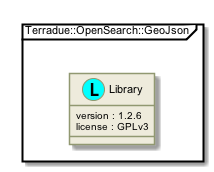

The diagram above was rendered by PlantUML. Its source (embedded in the PNG):
@startuml

skinparam backgroundColor #FFFFFF


skinparam sequence {

        ActorBorderColor #000000
   
        ArrowColor #919871 
        ArrowFontSize 8
        ArrowFontStyle plain
        ArrowFontName Arial
        
        LifeLineBorderColor #919871
        LifeLineBackgroundColor #EEEBDC

        ParticipantBorderColor #919871
        ParticipantBackgroundColor #EEEBDC
        ParticipantFontName Arial
        ParticipantFontSize 10
        ParticipantFontColor #000000

        ActorBackgroundColor #EEEBDC
        ActorFontColor #000000
        ActorFontSize 10
        ActorFontName Arial
         
}

skinparam class {

	ArrowFontColor #000000
	ArrowFontSize 10
	ArrowFontStyle plain
	ArrowFontName Arial
	
	AttributeFontColor #000000
	AttributeFontSize 10
	AttributeIconSize 11
	AttributeFontStyle plain
	AttributeFontName Arial

	FontColor #000000
	FontSize 11
	FontStyle plain
	FontName Arial

	StereotypeFontColor #000000
	StereotypeFontSize 10
	StereotypeFontStyle plain
	StereotypeFontName Arial

	BackgroundColor #EEEBDC
 	ArrowColor #919871
 	BorderColor #919871
 	
 }
 
skinparam component {
 
	FontSize 11 
 	BackgroundColor #EEEBDC
 	InterfaceBackgroundColor white
	InterfaceBorderColor black
 	BorderColor #919871
	ArrowColor black
 	ArrowFontColor #777777
 	FontName Arial
 	ArrowFontName Arial
	
	

}

skinparam package {
	FontColor black
	FontSize 11
	FontStyle plain
	FontName Arial
}

skinparam state {
	BackgroundColor #EEEBDC
	BorderColor #919871
	ArrowColor  black
	

	FontColor black
	FontSize 11
	FontStyle plain
	FontName Arial

	ArrowFontColor black
	ArrowFontSize 11
	ArrowFontStyle plain
	ArrowFontName Arial
	AttributeFontColor black
	AttributeFontSize 11
	AttributeFontStyle plain
	AttributeFontName Arial
	
}

skinparam activity {
	
	ArrowColor black
	BackgroundColor #EEEBDC
	BorderColor #919871
	StartColor black
	EndColor black
	BarColor #919871
	
	FontColor black
	FontSize 11
	FontStyle plain
	FontName Arial

	ArrowFontColor black
	ArrowFontSize 11
	ArrowFontStyle plain
	ArrowFontName Arial

}

skinparam usecase {
	
	BackgroundColor #EEEBDC
 	InterfaceBackgroundColor white
	InterfaceBorderColor black
 	BorderColor #919871
	ArrowColor black
	ActorBorderColor #919871
	ActorFontName Courier

}
skinparam backgroundColor #FFFFFF
skinparam componentStyle uml2
package "Terradue::OpenSearch::GeoJson" <<Frame>> {
  class "Library" as namespace_terradue_1_1_open_search_1_1_geo_json << (L, cyan) >> [[../technology/packages/namespace_terradue_1_1_open_search_1_1_geo_json.html]] {
     version : 1.2.6 
     license : GPLv3
  }
}

@enduml